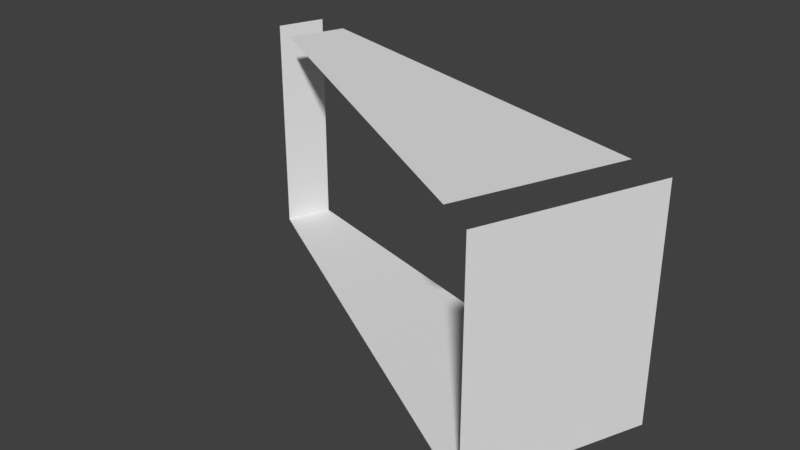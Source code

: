 # Source: Bridge60_Ch_o6.blend  (saved by Blender 2.78.0; exported with 4.5.12 LTS)
import bpy
from mathutils import Matrix  # noqa: F401  (used for matrix-valued properties, if any)

bpy.ops.wm.read_factory_settings(use_empty=True)
scene = bpy.context.scene
scene.name = 'Scene'

# ---- collections
col_collection_1 = bpy.data.collections.new('Collection 1'); scene.collection.children.link(col_collection_1)

# ---- materials (node trees are filled in below, after node groups)
mat_material_001 = bpy.data.materials.new('Material.001')
mat_material_001.alpha_threshold = 0.0
mat_material_001.use_transparent_shadow = False
mat_material_001.roughness = 0.5

# ---- material node trees

# ---- world
world_world = bpy.data.worlds.new('World'); scene.world = world_world
world_world.color = (0.05088, 0.05088, 0.05088)
world_world.use_sun_shadow = False
world_world.sun_shadow_jitter_overblur = 0.0
world_world.cycles.sampling_method = 'MANUAL'

# ---- meshes
me_cube_001 = bpy.data.meshes.new('Cube.001')
me_cube_001.from_pydata([(0.7754, -4.781, 3.154), (0.9371, -4.824, 3.154), (0.7754, -4.781, 2.234), (0.9371, -4.824, 2.645), (-0.03403, -4.564, 3.154), (-0.8395, -4.348, 3.154), (-0.9987, -4.305, 3.154), (-0.03403, -4.564, 2.234), (-0.8395, -4.348, 2.234), (-0.9987, -4.305, 2.645), (0.9371, -4.824, 2.234), (-0.9987, -4.305, 2.234), (0.6667, -5.495, 2.234), (-1.069, -4.493, 2.234), (-1.069, -4.493, 2.645), (-0.9262, -4.576, 2.234), (-0.204, -4.993, 2.234), (-1.069, -4.493, 3.154), (-0.9262, -4.576, 3.154), (-0.204, -4.993, 3.154), (0.6667, -5.495, 2.645), (0.5217, -5.412, 2.234), (0.6667, -5.495, 3.154), (0.5217, -5.412, 3.154)], [], [(23, 0, 4, 19), (15, 8, 7, 16), (16, 7, 2, 21), (19, 4, 5, 18), (8, 15, 13, 11), (10, 12, 21, 2), (11, 13, 14, 9), (3, 20, 12, 10), (1, 22, 20, 3), (9, 14, 17, 6)])
_uv = me_cube_001.uv_layers.new(name='UVMap')
_uv.uv.foreach_set('vector', [0.6598, 0.8343, 0.3402, 0.8343, 0.3875, 0.4162, 0.6043, 0.4173, 0.1212, 0.08457, 0.2357, 0.0822, 0.2831, 0.4983, 0.06627, 0.4996, 0.06627, 0.4996, 0.2831, 0.4983, 0.3307, 0.9165, 0.01104, 0.9167, 0.6043, 0.4173, 0.3875, 0.4162, 0.4346, 0.0, 0.5491, 0.002285, 0.2357, 0.0822, 0.1212, 0.08457, 0.1321, 0.002574, 0.2264, 0.0, 0.3402, 1.0, 0.0, 1.0, 0.01104, 0.9167, 0.3307, 0.9165, 0.7541, 0.9248, 0.6598, 0.9248, 0.6598, 0.7184, 0.7541, 0.7184, 0.6598, 0.256, 1.0, 0.256, 1.0, 0.4624, 0.6598, 0.4624, 0.6598, 2.397e-07, 1.0, 0.0, 1.0, 0.256, 0.6598, 0.256, 0.7541, 0.7184, 0.6598, 0.7184, 0.6598, 0.4624, 0.7541, 0.4624])
me_cube_001.materials.append(mat_material_001)
me_cube_001.use_remesh_preserve_volume = False
me_cube_001.use_remesh_preserve_attributes = False
me_cube_001.use_mirror_vertex_groups = False
me_cube_001.update()

# ---- objects
ob_cube = bpy.data.objects.new('Cube', me_cube_001)

# ---- transforms, parenting, visibility, modifiers, constraints
ob_cube.location = (0.0, 0.0, 0.0)
ob_cube.lineart.crease_threshold = 0.0
_vg = ob_cube.vertex_groups.new(name='Group')

# ---- collection membership
col_collection_1.objects.link(ob_cube)

# ---- scene / render settings (as saved in the file)
scene.frame_start = 1; scene.frame_end = 250; scene.frame_set(0)
scene.render.engine = 'BLENDER_EEVEE_NEXT'
scene.render.resolution_percentage = 50
scene.render.dither_intensity = 0.0
scene.cycles.use_denoising = False
scene.cycles.samples = 128
scene.cycles.sampling_pattern = 'TABULATED_SOBOL'
scene.cycles.light_sampling_threshold = 0.0
scene.cycles.use_adaptive_sampling = False
scene.cycles.use_light_tree = False
scene.cycles.blur_glossy = 0.0
scene.cycles.sample_clamp_indirect = 0.0
scene.view_settings.view_transform = 'Standard'
bpy.context.view_layer.update()

# ---- added for rendering (the .blend has no active camera and no usable light): camera, sun
cam_auto = bpy.data.cameras.new('AutoCamera')
cam_auto.lens = 50.0
cam_auto.sensor_width = 36.0
cam_auto.clip_end = 1000.0
ob_auto_camera = bpy.data.objects.new('AutoCamera', cam_auto)
scene.collection.objects.link(ob_auto_camera)
ob_auto_camera.location = (2.25385, -7.68417, 4.55008)
ob_auto_camera.rotation_euler = (1.09748, -7.21219e-08, 0.694738)
scene.camera = ob_auto_camera
light_auto_sun = bpy.data.lights.new('AutoSun', 'SUN')
light_auto_sun.energy = 3.0
light_auto_sun.angle = 0.0523599
ob_auto_sun = bpy.data.objects.new('AutoSun', light_auto_sun)
scene.collection.objects.link(ob_auto_sun)
ob_auto_sun.rotation_euler = (0.872665, 0.174533, 0.523599)
bpy.context.view_layer.update()
